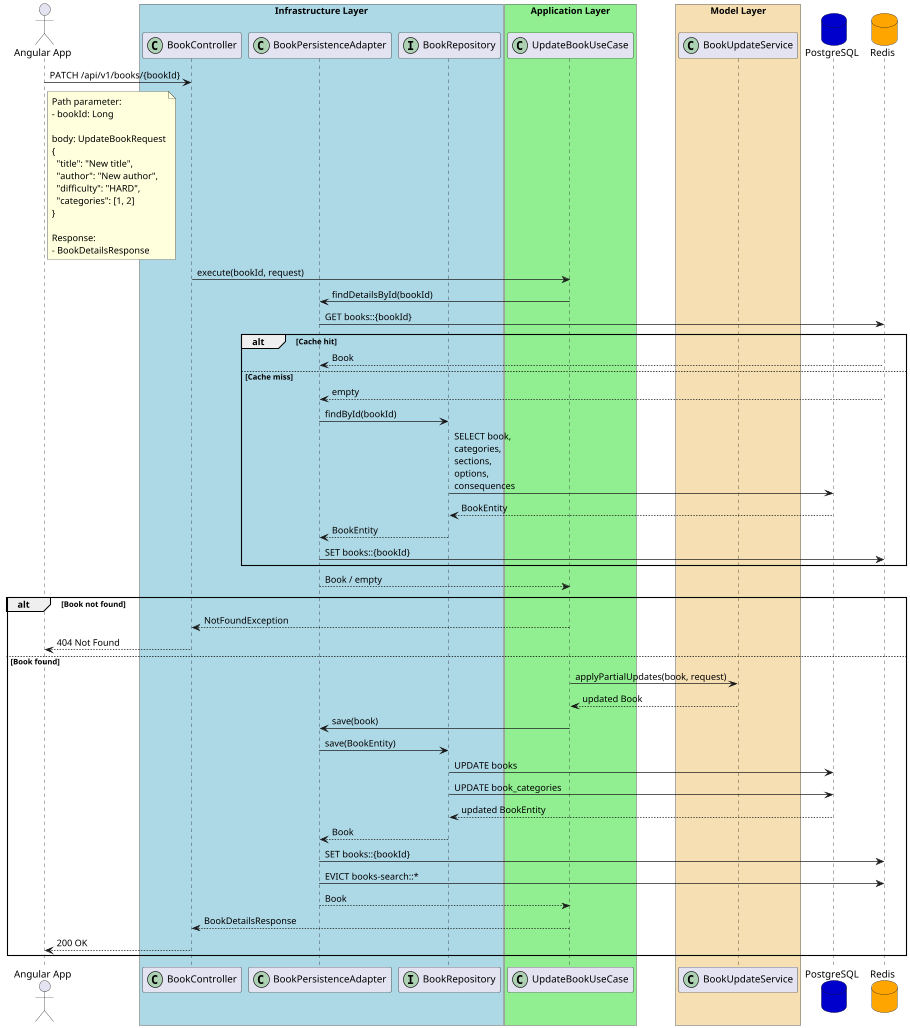

The diagram above was rendered by PlantUML. Its source (embedded in the PNG):
@startuml
actor user as "Angular App"

box "Infrastructure Layer" #LightBlue
participant "BookController" as controller <<(C,#ADD1B2)>>
participant "BookPersistenceAdapter" as adapter <<(C,#ADD1B2)>>
participant "BookRepository" as repository <<(I,#ADD1B2)>>
end box

box "Application Layer" #LightGreen
participant "UpdateBookUseCase" as usecase <<(C,#ADD1B2)>>
end box

box "Model Layer" #Wheat
participant "BookUpdateService" as service <<(C,#ADD1B2)>>
end box

database "PostgreSQL" as db #MediumBlue
database "Redis" as redis #Orange

user -> controller : PATCH /api/v1/books/{bookId}

note right user
Path parameter:
- bookId: Long

body: UpdateBookRequest
{
  "title": "New title",
  "author": "New author",
  "difficulty": "HARD",
  "categories": [1, 2]
}

Response:
- BookDetailsResponse
end note

controller -> usecase : execute(bookId, request)

usecase -> adapter : findDetailsById(bookId)

adapter -> redis : GET books::{bookId}

alt Cache hit
    redis --> adapter : Book
else Cache miss
    redis --> adapter : empty

    adapter -> repository : findById(bookId)
    repository -> db : SELECT book,\ncategories,\nsections,\noptions,\nconsequences
    db --> repository : BookEntity

    repository --> adapter : BookEntity
    adapter -> redis : SET books::{bookId}
end

adapter --> usecase : Book / empty

alt Book not found
    usecase --> controller : NotFoundException
    controller --> user : 404 Not Found
else Book found
    usecase -> service : applyPartialUpdates(book, request)
    service --> usecase : updated Book

    usecase -> adapter : save(book)

    adapter -> repository : save(BookEntity)
    repository -> db : UPDATE books
    repository -> db : UPDATE book_categories
    db --> repository : updated BookEntity

    repository --> adapter : Book

    adapter -> redis : SET books::{bookId}
    adapter -> redis : EVICT books-search::*

    adapter --> usecase : Book
    usecase --> controller : BookDetailsResponse
    controller --> user : 200 OK
end

@enduml